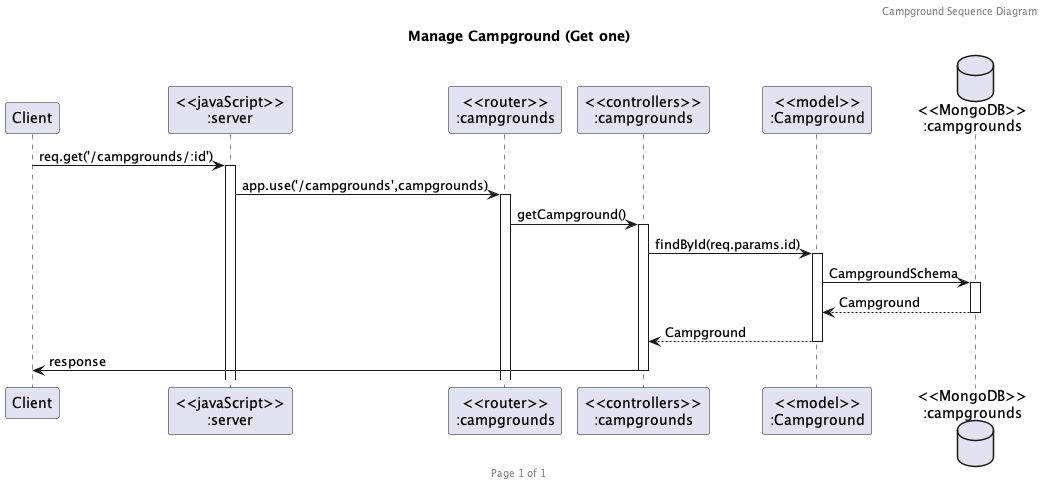

The diagram above was rendered by PlantUML. Its source (embedded in the PNG):
@startuml getone-campground

header Campground Sequence Diagram
footer Page %page% of %lastpage%
title "Manage Campground (Get one)"

participant "Client" as client
participant "<<javaScript>>\n:server" as server
participant "<<router>>\n:campgrounds" as routerCampgrounds
participant "<<controllers>>\n:campgrounds" as controllersCampgrounds
participant "<<model>>\n:Campground" as modelCampground
database "<<MongoDB>>\n:campgrounds" as CampgroundsDatabase

client->server ++:req.get('/campgrounds/:id')
server->routerCampgrounds ++:app.use('/campgrounds',campgrounds)
routerCampgrounds -> controllersCampgrounds ++:getCampground()
controllersCampgrounds->modelCampground ++:findById(req.params.id) 
modelCampground ->CampgroundsDatabase ++: CampgroundSchema
CampgroundsDatabase --> modelCampground --: Campground
controllersCampgrounds <-- modelCampground --: Campground
controllersCampgrounds->client --:response

@enduml